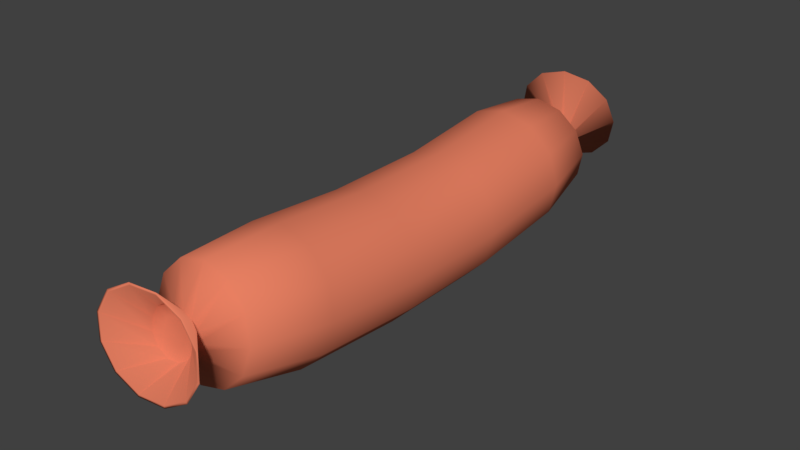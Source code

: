 # Source: OstatniaParoweczkaHrabiegoBarryKenta.blend  (saved by Blender 2.78.0; exported with 4.5.12 LTS)
import bpy
from mathutils import Matrix  # noqa: F401  (used for matrix-valued properties, if any)

bpy.ops.wm.read_factory_settings(use_empty=True)
scene = bpy.context.scene
scene.name = 'Scene'

# ---- collections
col_collection_1 = bpy.data.collections.new('Collection 1'); scene.collection.children.link(col_collection_1)

# ---- materials (node trees are filled in below, after node groups)
mat_ostatniaparoweczkahrabiegobarrykenta = bpy.data.materials.new('OstatniaParoweczkaHrabiegoBarryKenta')
mat_ostatniaparoweczkahrabiegobarrykenta.alpha_threshold = 0.0
mat_ostatniaparoweczkahrabiegobarrykenta.use_transparent_shadow = False
mat_ostatniaparoweczkahrabiegobarrykenta.diffuse_color = (0.8, 0.215, 0.1223, 1.0)
mat_ostatniaparoweczkahrabiegobarrykenta.roughness = 0.5

# ---- material node trees

# ---- world
world_world = bpy.data.worlds.new('World'); scene.world = world_world
world_world.color = (0.05088, 0.05088, 0.05088)
world_world.use_sun_shadow = False
world_world.sun_shadow_jitter_overblur = 0.0
world_world.cycles.sampling_method = 'MANUAL'

# ---- meshes
me_cylinder = bpy.data.meshes.new('Cylinder')
me_cylinder.from_pydata([(-1.719e-17, 0.8769, -1.666), (0.0, 0.8444, 1.699), (0.3499, 0.7833, -1.673), (0.3499, 0.7515, 1.712), (0.6061, 0.5278, -1.691), (0.6061, 0.4977, 1.746), (0.6998, 0.1788, -1.716), (0.6998, 0.151, 1.793), (0.6061, -0.1702, -1.741), (0.6061, -0.1957, 1.84), (0.3499, -0.4257, -1.76), (0.3499, -0.4496, 1.875), (1.057e-07, -0.5192, -1.766), (1.057e-07, -0.5425, 1.888), (-0.3499, -0.4257, -1.76), (-0.3499, -0.4496, 1.875), (-0.6061, -0.1702, -1.741), (-0.6061, -0.1957, 1.84), (-0.6998, 0.1788, -1.716), (-0.6998, 0.151, 1.793), (-0.6061, 0.5278, -1.691), (-0.6061, 0.4977, 1.746), (-0.3499, 0.7833, -1.673), (-0.3499, 0.7515, 1.712), (0.0, 0.7537, -0.5694), (0.0, 0.7537, 0.6119), (0.3499, 0.66, 0.6119), (0.3499, 0.66, -0.5694), (0.6061, 0.4038, 0.6119), (0.6061, 0.4038, -0.5694), (0.6998, 0.05389, 0.6119), (0.6998, 0.05389, -0.5694), (0.6061, -0.296, 0.6119), (0.6061, -0.296, -0.5694), (0.3499, -0.5522, 0.6119), (0.3499, -0.5522, -0.5694), (1.057e-07, -0.6459, 0.6119), (1.057e-07, -0.6459, -0.5694), (-0.3499, -0.5522, 0.6119), (-0.3499, -0.5522, -0.5694), (-0.6061, -0.296, 0.6119), (-0.6061, -0.296, -0.5694), (-0.6998, 0.05389, 0.6119), (-0.6998, 0.05389, -0.5694), (-0.6061, 0.4038, 0.6119), (-0.6061, 0.4038, -0.5694), (-0.3499, 0.66, 0.6119), (-0.3499, 0.66, -0.5694), (0.2927, 0.77, 2.583), (2.081e-08, 0.8477, 2.572), (0.507, 0.5576, 2.611), (0.5855, 0.2676, 2.651), (0.507, -0.02251, 2.69), (0.2927, -0.2349, 2.719), (1.092e-07, -0.3126, 2.73), (-0.2927, -0.2349, 2.719), (-0.507, -0.02251, 2.69), (-0.5855, 0.2676, 2.651), (-0.507, 0.5576, 2.611), (-0.2927, 0.77, 2.583), (0.1781, 0.3632, 2.856), (0.1237, 0.4536, 2.852), (0.1802, 0.2582, 2.866), (0.1295, 0.1667, 2.879), (0.0396, 0.1132, 2.893), (-0.06543, 0.112, 2.903), (-0.1575, 0.1635, 2.907), (-0.2118, 0.2539, 2.903), (-0.2139, 0.3589, 2.893), (-0.1632, 0.4504, 2.879), (-0.07331, 0.5039, 2.866), (0.03172, 0.5051, 2.856), (0.5258, 0.1963, 3.173), (0.5508, 0.1891, 3.17), (0.5546, 0.4786, 3.16), (0.4039, -0.05901, 3.198), (0.1533, -0.1993, 3.236), (-0.1338, -0.1942, 3.273), (-0.3806, -0.04512, 3.301), (-0.5209, 0.2081, 3.311), (-0.5171, 0.4975, 3.301), (-0.3702, 0.7457, 3.273), (-0.1196, 0.886, 3.236), (0.1675, 0.8809, 3.198), (0.4143, 0.7318, 3.17), (1.049e-08, 0.8203, -2.346), (0.2833, 0.7457, -2.36), (0.4907, 0.5417, -2.397), (0.5666, 0.2631, -2.448), (0.4907, -0.01549, -2.5), (0.2833, -0.2194, -2.537), (9.603e-08, -0.2941, -2.551), (-0.2833, -0.2194, -2.537), (-0.4907, -0.01549, -2.5), (-0.5666, 0.2631, -2.448), (-0.4907, 0.5417, -2.397), (-0.2833, 0.7457, -2.36), (0.1248, 0.4298, -2.66), (0.171, 0.3516, -2.673), (0.1713, 0.2613, -2.689), (0.1257, 0.183, -2.703), (0.04645, 0.1379, -2.713), (-0.04525, 0.1378, -2.714), (-0.1248, 0.183, -2.708), (-0.171, 0.2612, -2.695), (-0.1713, 0.3515, -2.679), (-0.1257, 0.4298, -2.665), (-0.04645, 0.475, -2.655), (0.04525, 0.475, -2.653), (-0.2633, 0.8983, -2.85), (-0.2783, 0.924, -2.842), (0.008712, 1.005, -2.864), (0.2934, 0.9359, -2.924), (0.4995, 0.7353, -3.006), (0.5717, 0.457, -3.087), (0.4907, 0.1755, -3.147), (0.2783, -0.03382, -3.169), (-0.008712, -0.1148, -3.147), (-0.2934, -0.0457, -3.087), (-0.4995, 0.1549, -3.006), (-0.5717, 0.4332, -2.924), (-0.4907, 0.7148, -2.864), (0.5294, 0.4722, 3.164), (0.3858, -0.04019, 3.2), (0.147, -0.174, 3.236), (-0.1268, -0.1691, 3.272), (-0.362, -0.02695, 3.298), (-0.4957, 0.2144, 3.308), (-0.4921, 0.4903, 3.298), (-0.3521, 0.7268, 3.272), (-0.1132, 0.8606, 3.236), (0.1605, 0.8558, 3.2), (0.3957, 0.7136, 3.173), (0.1906, 0.5326, 2.946), (0.0716, 0.5937, 2.941), (0.2631, 0.4207, 2.958), (0.2696, 0.2881, 2.976), (0.2083, 0.1703, 2.993), (0.09581, 0.09884, 3.006), (-0.03788, 0.09292, 3.011), (-0.1569, 0.1541, 3.006), (-0.2294, 0.266, 2.993), (-0.2359, 0.3986, 2.976), (-0.1746, 0.5164, 2.958), (-0.06209, 0.5878, 2.946), (0.108, 0.4426, 2.934), (0.04558, 0.4747, 2.932), (0.1461, 0.3839, 2.941), (0.1495, 0.3143, 2.95), (0.1173, 0.2525, 2.959), (0.05829, 0.215, 2.966), (-0.01187, 0.2119, 2.968), (-0.07432, 0.244, 2.966), (-0.1123, 0.3027, 2.959), (-0.1158, 0.3723, 2.95), (-0.08362, 0.4341, 2.941), (-0.02457, 0.4716, 2.934), (0.01686, 0.3433, 2.95), (0.008243, 0.9749, -2.871), (0.2776, 0.9095, -2.928), (0.4726, 0.7197, -3.006), (0.541, 0.4564, -3.083), (0.4644, 0.19, -3.14), (0.2633, -0.008064, -3.161), (-0.008243, -0.08466, -3.14), (-0.2776, -0.01931, -3.083), (-0.4726, 0.1705, -3.006), (-0.541, 0.4339, -2.928), (-0.4644, 0.7003, -2.871), (0.08496, 0.535, -2.732), (0.1757, 0.4644, -2.74), (0.2194, 0.3603, -2.763), (0.2043, 0.2504, -2.795), (0.1345, 0.1643, -2.826), (0.02859, 0.125, -2.85), (-0.08496, 0.1431, -2.858), (-0.1757, 0.2136, -2.85), (-0.2194, 0.3178, -2.826), (-0.2043, 0.4276, -2.795), (-0.1345, 0.5137, -2.763), (-0.02859, 0.553, -2.74), (0.04747, 0.3677, -2.725), (0.06763, 0.3361, -2.727), (0.06967, 0.2994, -2.735), (0.05304, 0.2673, -2.745), (0.0222, 0.2485, -2.756), (-0.01459, 0.248, -2.763), (-0.04747, 0.2659, -2.766), (-0.06763, 0.2975, -2.763), (-0.06967, 0.3342, -2.756), (-0.05304, 0.3663, -2.745), (-0.0222, 0.3851, -2.735), (0.01459, 0.3856, -2.727), (-1.358e-07, 0.3168, -2.745)], [], [(25, 1, 3, 26), (26, 3, 5, 28), (28, 5, 7, 30), (30, 7, 9, 32), (32, 9, 11, 34), (34, 11, 13, 36), (36, 13, 15, 38), (38, 15, 17, 40), (40, 17, 19, 42), (42, 19, 21, 44), (15, 13, 54, 55), (44, 21, 23, 46), (46, 23, 1, 25), (8, 10, 90, 89), (22, 47, 24, 0), (47, 46, 25, 24), (20, 45, 47, 22), (45, 44, 46, 47), (18, 43, 45, 20), (43, 42, 44, 45), (16, 41, 43, 18), (41, 40, 42, 43), (14, 39, 41, 16), (39, 38, 40, 41), (12, 37, 39, 14), (37, 36, 38, 39), (10, 35, 37, 12), (35, 34, 36, 37), (8, 33, 35, 10), (33, 32, 34, 35), (6, 31, 33, 8), (31, 30, 32, 33), (4, 29, 31, 6), (29, 28, 30, 31), (2, 27, 29, 4), (27, 26, 28, 29), (0, 24, 27, 2), (24, 25, 26, 27), (53, 52, 64, 65), (13, 11, 53, 54), (11, 9, 52, 53), (9, 7, 51, 52), (1, 23, 59, 49), (3, 1, 49, 48), (7, 5, 50, 51), (23, 21, 58, 59), (5, 3, 48, 50), (21, 19, 57, 58), (19, 17, 56, 57), (17, 15, 55, 56), (68, 67, 80, 81), (49, 59, 71, 61), (50, 48, 60, 62), (57, 56, 68, 69), (54, 53, 65, 66), (51, 50, 62, 63), (58, 57, 69, 70), (55, 54, 66, 67), (52, 51, 63, 64), (59, 58, 70, 71), (48, 49, 61, 60), (56, 55, 67, 68), (65, 64, 77, 78), (61, 71, 84, 74), (62, 60, 73, 75), (69, 68, 81, 82), (66, 65, 78, 79), (63, 62, 75, 76), (70, 69, 82, 83), (67, 66, 79, 80), (64, 63, 76, 77), (71, 70, 83, 84), (60, 61, 74, 73), (77, 76, 124, 125), (84, 83, 131, 132), (83, 82, 130, 131), (76, 75, 123, 124), (79, 78, 126, 127), (82, 81, 129, 130), (75, 73, 72, 123), (74, 84, 132, 122), (78, 77, 125, 126), (81, 80, 128, 129), (73, 74, 122, 72), (80, 79, 127, 128), (90, 91, 103, 102), (6, 8, 89, 88), (22, 0, 85, 96), (0, 2, 86, 85), (4, 6, 88, 87), (20, 22, 96, 95), (2, 4, 87, 86), (18, 20, 95, 94), (16, 18, 94, 93), (14, 16, 93, 92), (12, 14, 92, 91), (10, 12, 91, 90), (105, 106, 119, 118), (87, 88, 100, 99), (94, 95, 107, 106), (91, 92, 104, 103), (88, 89, 101, 100), (95, 96, 108, 107), (85, 86, 98, 97), (92, 93, 105, 104), (89, 90, 102, 101), (96, 85, 97, 108), (86, 87, 99, 98), (93, 94, 106, 105), (102, 103, 116, 115), (99, 100, 113, 112), (106, 107, 120, 119), (103, 104, 117, 116), (100, 101, 114, 113), (107, 108, 121, 120), (97, 98, 111, 110), (104, 105, 118, 117), (101, 102, 115, 114), (108, 97, 110, 121), (98, 99, 112, 111), (114, 115, 162, 161), (117, 118, 165, 164), (110, 111, 158, 109), (120, 121, 168, 167), (113, 114, 161, 160), (116, 117, 164, 163), (119, 120, 167, 166), (112, 113, 160, 159), (115, 116, 163, 162), (118, 119, 166, 165), (111, 112, 159, 158), (121, 110, 109, 168), (123, 72, 133, 135), (122, 132, 144, 134), (126, 125, 137, 138), (129, 128, 140, 141), (72, 122, 134, 133), (132, 131, 143, 144), (125, 124, 136, 137), (128, 127, 139, 140), (131, 130, 142, 143), (124, 123, 135, 136), (127, 126, 138, 139), (130, 129, 141, 142), (141, 140, 152, 153), (133, 134, 146, 145), (144, 143, 155, 156), (137, 136, 148, 149), (140, 139, 151, 152), (143, 142, 154, 155), (136, 135, 147, 148), (139, 138, 150, 151), (142, 141, 153, 154), (135, 133, 145, 147), (134, 144, 156, 146), (138, 137, 149, 150), (153, 152, 157), (145, 146, 157), (156, 155, 157), (149, 148, 157), (152, 151, 157), (155, 154, 157), (148, 147, 157), (151, 150, 157), (154, 153, 157), (147, 145, 157), (146, 156, 157), (150, 149, 157), (109, 158, 170, 169), (167, 168, 180, 179), (160, 161, 173, 172), (163, 164, 176, 175), (166, 167, 179, 178), (159, 160, 172, 171), (162, 163, 175, 174), (165, 166, 178, 177), (158, 159, 171, 170), (168, 109, 169, 180), (161, 162, 174, 173), (164, 165, 177, 176), (180, 169, 181, 192), (173, 174, 186, 185), (176, 177, 189, 188), (169, 170, 182, 181), (179, 180, 192, 191), (172, 173, 185, 184), (175, 176, 188, 187), (178, 179, 191, 190), (171, 172, 184, 183), (174, 175, 187, 186), (177, 178, 190, 189), (170, 171, 183, 182), (182, 183, 193), (192, 181, 193), (185, 186, 193), (188, 189, 193), (181, 182, 193), (191, 192, 193), (184, 185, 193), (187, 188, 193), (190, 191, 193), (183, 184, 193), (186, 187, 193), (189, 190, 193)])
me_cylinder.polygons.foreach_set('use_smooth', [True] * 204)
me_cylinder.materials.append(mat_ostatniaparoweczkahrabiegobarrykenta)
me_cylinder.use_remesh_preserve_volume = False
me_cylinder.use_remesh_preserve_attributes = False
me_cylinder.use_mirror_vertex_groups = False
me_cylinder.update()

# ---- objects
ob_ostatniaparoweczkahrabiegobarrykenta = bpy.data.objects.new('OstatniaParoweczkaHrabiegoBarryKenta', me_cylinder)

# ---- transforms, parenting, visibility, modifiers, constraints
ob_ostatniaparoweczkahrabiegobarrykenta.location = (0.0, 0.0, 0.0)
ob_ostatniaparoweczkahrabiegobarrykenta.rotation_euler = (1.571, -0.0, 0.0)
ob_ostatniaparoweczkahrabiegobarrykenta.lineart.crease_threshold = 0.0

# ---- collection membership
col_collection_1.objects.link(ob_ostatniaparoweczkahrabiegobarrykenta)

# ---- scene / render settings (as saved in the file)
scene.frame_start = 1; scene.frame_end = 250; scene.frame_set(1)
scene.render.engine = 'BLENDER_EEVEE_NEXT'
scene.render.resolution_percentage = 50
scene.render.dither_intensity = 0.0
scene.cycles.use_denoising = False
scene.cycles.samples = 128
scene.cycles.sampling_pattern = 'TABULATED_SOBOL'
scene.cycles.light_sampling_threshold = 0.0
scene.cycles.use_adaptive_sampling = False
scene.cycles.use_light_tree = False
scene.cycles.blur_glossy = 0.0
scene.cycles.sample_clamp_indirect = 0.0
scene.view_settings.view_transform = 'Standard'
bpy.context.view_layer.update()

# ---- added for rendering (the .blend has no active camera and no usable light): camera, sun
cam_auto = bpy.data.cameras.new('AutoCamera')
cam_auto.lens = 50.0
cam_auto.sensor_width = 36.0
cam_auto.clip_end = 1000.0
ob_auto_camera = bpy.data.objects.new('AutoCamera', cam_auto)
scene.collection.objects.link(ob_auto_camera)
ob_auto_camera.location = (6.3215, -7.65661, 5.23672)
ob_auto_camera.rotation_euler = (1.09748, -7.21219e-08, 0.694738)
scene.camera = ob_auto_camera
light_auto_sun = bpy.data.lights.new('AutoSun', 'SUN')
light_auto_sun.energy = 3.0
light_auto_sun.angle = 0.0523599
ob_auto_sun = bpy.data.objects.new('AutoSun', light_auto_sun)
scene.collection.objects.link(ob_auto_sun)
ob_auto_sun.rotation_euler = (0.872665, 0.174533, 0.523599)
bpy.context.view_layer.update()

